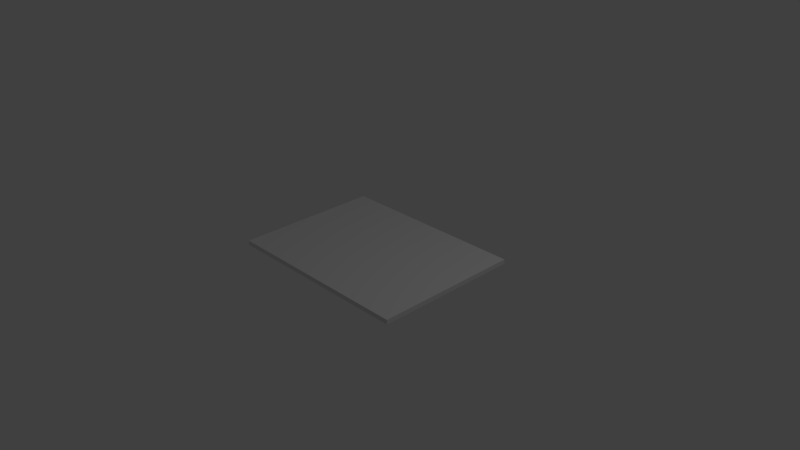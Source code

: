 # Source: buch.blend  (saved by Blender 2.71.0; exported with 4.5.12 LTS)
import bpy
from mathutils import Matrix  # noqa: F401  (used for matrix-valued properties, if any)

bpy.ops.wm.read_factory_settings(use_empty=True)
scene = bpy.context.scene
scene.name = 'Scene'

# ---- collections
col_collection_1 = bpy.data.collections.new('Collection 1'); scene.collection.children.link(col_collection_1)

# ---- materials (node trees are filled in below, after node groups)
mat_plane = bpy.data.materials.new('Plane')
mat_plane.alpha_threshold = 0.0
mat_plane.use_transparent_shadow = False
mat_plane.roughness = 0.5
mat_plane.specular_intensity = 0.0
mat_plane.line_color = (0.0, 0.0, 0.0, 1.0)

# ---- material node trees

# ---- world
world_world = bpy.data.worlds.new('World'); scene.world = world_world
world_world.color = (0.05088, 0.05088, 0.05088)
world_world.use_sun_shadow = False
world_world.sun_shadow_jitter_overblur = 0.0
world_world.cycles.sampling_method = 'MANUAL'
world_world.cycles.sample_map_resolution = 256

# ---- cameras
cam_camera = bpy.data.cameras.new('Camera')
cam_camera.clip_end = 100.0
cam_camera.lens = 35.0
cam_camera.sensor_width = 32.0
cam_camera.sensor_height = 18.0
cam_camera.ortho_scale = 7.314
cam_camera.dof.focus_distance = 0.0
cam_camera.dof.aperture_fstop = 128.0

# ---- lights
light_lamp = bpy.data.lights.new('Lamp', 'POINT')
light_lamp.transmission_factor = 0.0
light_lamp.cutoff_distance = 30.0
light_lamp.energy = 100.0
light_lamp.shadow_buffer_clip_start = 1.001
light_lamp.shadow_soft_size = 0.1
light_lamp.shadow_maximum_resolution = 0.006
light_lamp.use_absolute_resolution = True
light_lamp.cycles.use_multiple_importance_sampling = False

# ---- meshes
me_plane = bpy.data.meshes.new('Plane')
me_plane.from_pydata([(-1.0, -1.0, 0.0), (1.0, -1.0, 0.0), (-1.0, 1.0, 0.0), (1.0, 1.0, 0.0), (-1.0, -1.0, 0.06193), (1.0, -1.0, 0.06193), (-1.0, 1.0, 0.06193), (1.0, 1.0, 0.06193)], [], [(0, 2, 3, 1), (4, 5, 7, 6), (3, 2, 6, 7), (1, 3, 7, 5), (0, 1, 5, 4), (2, 0, 4, 6)])
_uv = me_plane.uv_layers.new(name='UVMap')
_uv.uv.foreach_set('vector', [0.0, 0.0, 0.0, 1.0, 1.0, 1.0, 1.0, 0.0, 0.0, 0.0, 1.0, 0.0, 1.0, 1.0, 0.0, 1.0, 0.0, 0.5, -1.0, 0.5, -1.0, 0.531, 0.0, 0.531, 0.0, 0.5, 1.0, 0.5, 1.0, 0.531, 0.0, 0.531, 0.0, 0.5, 1.0, 0.5, 1.0, 0.531, 0.0, 0.531, 0.0, 0.5, -1.0, 0.5, -1.0, 0.531, 0.0, 0.531])
me_plane.materials.append(mat_plane)
me_plane.use_remesh_preserve_volume = False
me_plane.use_remesh_preserve_attributes = False
me_plane.use_mirror_vertex_groups = False
me_plane.update()

# ---- objects
ob_plane = bpy.data.objects.new('Plane', me_plane)
ob_lamp = bpy.data.objects.new('Lamp', light_lamp)
ob_camera = bpy.data.objects.new('Camera', cam_camera)

# ---- transforms, parenting, visibility, modifiers, constraints
ob_plane.location = (0.0, 0.0, 0.0)
ob_plane.scale = (1.342, 1.0, 1.0)
ob_plane.lineart.crease_threshold = 0.0
ob_lamp.location = (4.076, 1.005, 5.904)
ob_lamp.rotation_euler = (0.6503, 0.05522, 1.866)
ob_lamp.lock_rotations_4d = False
ob_lamp.empty_display_type = 'ARROWS'
ob_lamp.color = (0.0, 0.0, 0.0, 0.0)
ob_lamp.lineart.crease_threshold = 0.0
ob_camera.location = (7.481, -6.508, 5.344)
ob_camera.rotation_euler = (1.109, 0.01082, 0.8149)
ob_camera.lock_rotations_4d = False
ob_camera.empty_display_type = 'ARROWS'
ob_camera.color = (0.0, 0.0, 0.0, 0.0)
ob_camera.display_type = 'WIRE'
ob_camera.lineart.crease_threshold = 0.0

# ---- collection membership
col_collection_1.objects.link(ob_plane)
col_collection_1.objects.link(ob_lamp)
col_collection_1.objects.link(ob_camera)

# ---- scene / render settings (as saved in the file)
scene.camera = ob_camera
scene.frame_start = 1; scene.frame_end = 250; scene.frame_set(1)
scene.render.engine = 'BLENDER_EEVEE_NEXT'
scene.render.resolution_percentage = 50
scene.render.dither_intensity = 0.0
scene.cycles.use_denoising = False
scene.cycles.samples = 10
scene.cycles.sampling_pattern = 'TABULATED_SOBOL'
scene.cycles.light_sampling_threshold = 0.0
scene.cycles.use_adaptive_sampling = False
scene.cycles.use_light_tree = False
scene.cycles.blur_glossy = 0.0
scene.cycles.volume_bounces = 1
scene.cycles.pixel_filter_type = 'GAUSSIAN'
scene.cycles.sample_clamp_indirect = 0.0
scene.view_settings.view_transform = 'Standard'
bpy.context.view_layer.update()

